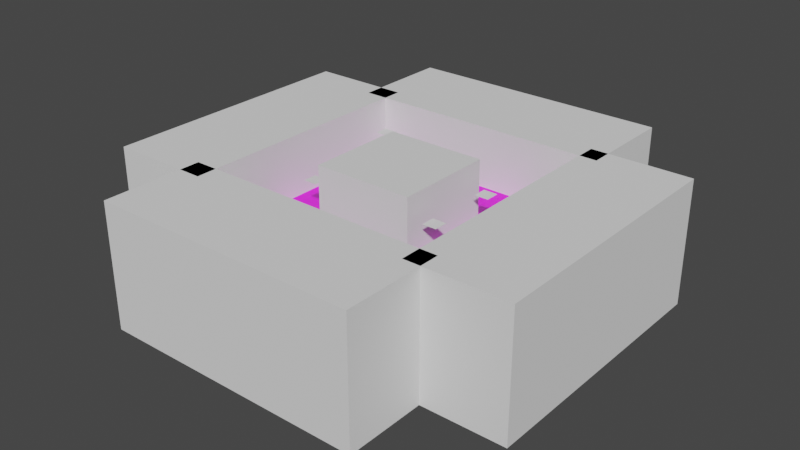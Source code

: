 # Source: level_01.blend  (saved by Blender 3.6.11; exported with 4.5.12 LTS)
import bpy
from mathutils import Matrix  # noqa: F401  (used for matrix-valued properties, if any)

bpy.ops.wm.read_factory_settings(use_empty=True)
scene = bpy.context.scene
scene.name = 'Scene'

# ---- collections
col_barriers = bpy.data.collections.new('barriers'); scene.collection.children.link(col_barriers)
col_spawners = bpy.data.collections.new('spawners'); scene.collection.children.link(col_spawners)

# ---- images (referenced by path relative to the original .blend; pixels are not part of the script)
import os
ASSET_DIR = os.environ.get("B2B_ASSET_DIR", "")  # directory of the original .blend (textures are referenced by path, not embedded)
HERE = os.path.dirname(os.path.abspath(__file__))  # packed textures are extracted next to this script under _unpacked/

def load_image(name, relpath, width, height, colorspace="sRGB"):
    """Load a texture the original file referenced (path relative to the .blend, or extracted next to this script)."""
    p = next((c for c in (os.path.join(HERE, relpath), os.path.join(ASSET_DIR, relpath)) if relpath and os.path.exists(c)), "")
    if p:
        img = bpy.data.images.load(p, check_existing=True)
        img.name = name
    else:  # same state as the original file: an image datablock whose file is absent (Cycles renders it pink)
        img = bpy.data.images.new(name, width, height)
        img.source = "FILE"
        img.filepath = "//" + (relpath or name)
    img.colorspace_settings.name = colorspace
    return img
img_orange_png = load_image('orange.png', 'orange.png', 1024, 1024, 'sRGB')

# ---- materials (node trees are filled in below, after node groups)
mat_material_001 = bpy.data.materials.new('Material.001')
mat_material_001.use_transparent_shadow = False

# ---- material node trees
mat_material_001.use_nodes = True; mat_material_001.node_tree.nodes.clear()
_N = mat_material_001.node_tree.nodes; _L = mat_material_001.node_tree.links
n0 = _N.new('ShaderNodeBsdfPrincipled'); n0.name = 'Principled BSDF'; n0.location = (10, 300)
n0.distribution = 'GGX'
n0.subsurface_method = 'RANDOM_WALK_SKIN'
n0.inputs[3].default_value = 1.45
n0.inputs[27].default_value = (0.0, 0.0, 0.0, 1.0)
n0.inputs[28].default_value = 1.0
n1 = _N.new('ShaderNodeOutputMaterial'); n1.name = 'Material Output'; n1.location = (300, 300)
n2 = _N.new('ShaderNodeTexImage'); n2.name = 'Image Texture'; n2.location = (-190, 260)
n2.image = img_orange_png
_L.new(n0.outputs[0], n1.inputs[0])
_L.new(n2.outputs[0], n0.inputs[0])
n1.is_active_output = True

# ---- world
world_world = bpy.data.worlds.new('World'); scene.world = world_world
world_world.use_nodes = True; world_world.node_tree.nodes.clear()
_N = world_world.node_tree.nodes; _L = world_world.node_tree.links
n0 = _N.new('ShaderNodeOutputWorld'); n0.name = 'World Output'; n0.location = (300, 300)
n1 = _N.new('ShaderNodeBackground'); n1.name = 'Background'; n1.location = (10, 300)
n1.inputs[0].default_value = (0.05088, 0.05088, 0.05088, 1.0)
_L.new(n1.outputs[0], n0.inputs[0])
n0.is_active_output = True
world_world.color = (0.05088, 0.05088, 0.05088)
world_world.use_sun_shadow = False
world_world.sun_shadow_jitter_overblur = 0.0

# ---- meshes
me_cube = bpy.data.meshes.new('Cube')
me_cube.from_pydata([(6.857, 16.0, -1.0), (2.286, 16.0, -1.0), (-2.286, 16.0, -1.0), (-6.857, 16.0, -1.0), (-6.857, 16.0, 0.0), (-2.286, 16.0, 0.0), (2.286, 16.0, 0.0), (6.857, 16.0, 0.0), (6.857, 11.43, 0.0), (6.857, 6.857, 0.0), (2.286, 6.857, 0.0), (-2.286, 6.857, 0.0), (-6.857, 11.43, 0.0), (-6.857, 6.857, 0.0), (-6.857, 11.43, -1.0), (-6.857, 6.857, -1.0), (-2.286, 6.857, -1.0), (2.286, 6.857, -1.0), (6.857, 11.43, -1.0), (6.857, 6.857, -1.0)], [], [(1, 0, 18, 19, 17, 16, 15, 14, 3, 2), (5, 4, 12, 13, 11, 10, 9, 8, 7, 6), (3, 4, 5, 6, 7, 0, 1, 2), (4, 3, 14, 15, 13, 12), (9, 10, 11, 13, 15, 16, 17, 19), (7, 8, 9, 19, 18, 0)])
_uv = me_cube.uv_layers.new(name='UVMap')
_uv.uv.foreach_set('vector', [0.3203, -3.875, 0.9453, -3.875, 0.9453, -3.25, 0.9453, -2.625, 0.3203, -2.625, -0.3047, -2.625, -0.9296, -2.625, -0.9296, -3.25, -0.9296, -3.875, -0.3047, -3.875, 0.3203, 0.5, 0.9453, 0.5, 0.9453, 1.125, 0.9453, 1.75, 0.3203, 1.75, -0.3047, 1.75, -0.9296, 1.75, -0.9296, 1.125, -0.9296, 0.5, -0.3047, 0.5, 2.469, -0.7499, 2.332, -0.7499, 2.332, -1.375, 2.332, -2.0, 2.332, -2.625, 2.469, -2.625, 2.469, -2.0, 2.469, -1.375, 0.9453, 0.5, -0.9296, -3.875, -0.9296, -3.25, -0.9296, -2.625, 0.9453, 1.75, 0.9453, 1.125, -0.9296, 1.75, -0.3047, 1.75, 0.3203, 1.75, 0.9453, 1.75, -0.9296, -2.625, -0.3047, -2.625, 0.3203, -2.625, 0.9453, -2.625, -0.9296, 0.5, -0.9296, 1.125, -0.9296, 1.75, 0.9453, -2.625, 0.9453, -3.25, 0.9453, -3.875])
me_cube.materials.append(mat_material_001)
me_cube.use_remesh_fix_poles = True
me_cube.use_remesh_preserve_attributes = False
me_cube.update()
me_cube_001 = bpy.data.meshes.new('Cube.001')
me_cube_001.from_pydata([(-16.0, -16.0, -1.0), (-16.0, -16.0, 0.0), (16.0, -16.0, -1.0), (16.0, -16.0, 0.0), (-11.43, -16.0, -1.0), (-6.857, -16.0, -1.0), (-2.286, -16.0, -1.0), (2.286, -16.0, -1.0), (6.857, -16.0, -1.0), (11.43, -16.0, -1.0), (11.43, -16.0, 0.0), (6.857, -16.0, 0.0), (2.286, -16.0, 0.0), (-2.286, -16.0, 0.0), (-6.857, -16.0, 0.0), (-11.43, -16.0, 0.0), (-16.0, -6.857, -1.0), (-16.0, -11.43, -1.0), (-16.0, -11.43, 0.0), (-16.0, -6.857, 0.0), (16.0, -11.43, -1.0), (16.0, -6.857, -1.0), (16.0, -6.857, 0.0), (16.0, -11.43, 0.0), (11.43, -6.857, 0.0), (11.43, -11.43, 0.0), (6.857, -6.857, 0.0), (6.857, -11.43, 0.0), (2.286, -6.857, 0.0), (2.286, -11.43, 0.0), (-2.286, -6.857, 0.0), (-2.286, -11.43, 0.0), (-6.857, -6.857, 0.0), (-6.857, -11.43, 0.0), (-11.43, -6.857, 0.0), (-11.43, -11.43, 0.0), (-11.43, -6.857, -1.0), (-11.43, -11.43, -1.0), (-6.857, -6.857, -1.0), (-6.857, -11.43, -1.0), (-2.286, -6.857, -1.0), (-2.286, -11.43, -1.0), (2.286, -6.857, -1.0), (2.286, -11.43, -1.0), (6.857, -6.857, -1.0), (6.857, -11.43, -1.0), (11.43, -6.857, -1.0), (11.43, -11.43, -1.0)], [], [(47, 20, 2, 9), (35, 18, 1, 15), (23, 25, 10, 3), (25, 27, 11, 10), (27, 29, 12, 11), (29, 31, 13, 12), (31, 33, 14, 13), (33, 35, 15, 14), (17, 37, 4, 0), (37, 39, 5, 4), (39, 41, 6, 5), (41, 43, 7, 6), (43, 45, 8, 7), (45, 47, 9, 8), (44, 46, 47, 45), (42, 44, 45, 43), (40, 42, 43, 41), (38, 40, 41, 39), (36, 38, 39, 37), (16, 36, 37, 17), (32, 34, 35, 33), (30, 32, 33, 31), (28, 30, 31, 29), (26, 28, 29, 27), (24, 26, 27, 25), (22, 24, 25, 23), (34, 19, 18, 35), (46, 21, 20, 47), (46, 44, 42, 40, 38, 36, 16, 19, 34, 32, 30, 28, 26, 24, 22, 21), (17, 0, 1, 18, 19, 16), (9, 2, 3, 10, 11, 12, 13, 14, 15, 1, 0, 4, 5, 6, 7, 8), (23, 3, 2, 20, 21, 22)])
_uv = me_cube_001.uv_layers.new(name='UVMap')
_uv.uv.foreach_set('vector', [1.57, -0.125, 2.195, -0.125, 2.195, 0.5, 1.57, 0.5, 1.57, 4.25, 2.195, 4.25, 2.195, 4.875, 1.57, 4.875, -2.18, 4.25, -1.555, 4.25, -1.555, 4.875, -2.18, 4.875, -1.555, 4.25, -0.9296, 4.25, -0.9296, 4.875, -1.555, 4.875, -0.9296, 4.25, -0.3047, 4.25, -0.3047, 4.875, -0.9296, 4.875, -0.3047, 4.25, 0.3203, 4.25, 0.3203, 4.875, -0.3047, 4.875, 0.3203, 4.25, 0.9453, 4.25, 0.9453, 4.875, 0.3203, 4.875, 0.9453, 4.25, 1.57, 4.25, 1.57, 4.875, 0.9453, 4.875, -2.18, -0.125, -1.555, -0.125, -1.555, 0.5, -2.18, 0.5, -1.555, -0.125, -0.9296, -0.125, -0.9296, 0.5, -1.555, 0.5, -0.9296, -0.125, -0.3047, -0.125, -0.3047, 0.5, -0.9296, 0.5, -0.3047, -0.125, 0.3203, -0.125, 0.3203, 0.5, -0.3047, 0.5, 0.3203, -0.125, 0.9453, -0.125, 0.9453, 0.5, 0.3203, 0.5, 0.9453, -0.125, 1.57, -0.125, 1.57, 0.5, 0.9453, 0.5, 0.9453, -0.7499, 1.57, -0.7499, 1.57, -0.125, 0.9453, -0.125, 0.3203, -0.7499, 0.9453, -0.7499, 0.9453, -0.125, 0.3203, -0.125, -0.3047, -0.7499, 0.3203, -0.7499, 0.3203, -0.125, -0.3047, -0.125, -0.9296, -0.7499, -0.3047, -0.7499, -0.3047, -0.125, -0.9296, -0.125, -1.555, -0.7499, -0.9296, -0.7499, -0.9296, -0.125, -1.555, -0.125, -2.18, -0.7499, -1.555, -0.7499, -1.555, -0.125, -2.18, -0.125, 0.9453, 3.625, 1.57, 3.625, 1.57, 4.25, 0.9453, 4.25, 0.3203, 3.625, 0.9453, 3.625, 0.9453, 4.25, 0.3203, 4.25, -0.3047, 3.625, 0.3203, 3.625, 0.3203, 4.25, -0.3047, 4.25, -0.9296, 3.625, -0.3047, 3.625, -0.3047, 4.25, -0.9296, 4.25, -1.555, 3.625, -0.9296, 3.625, -0.9296, 4.25, -1.555, 4.25, -2.18, 3.625, -1.555, 3.625, -1.555, 4.25, -2.18, 4.25, 1.57, 3.625, 2.195, 3.625, 2.195, 4.25, 1.57, 4.25, 1.57, -0.7499, 2.195, -0.7499, 2.195, -0.125, 1.57, -0.125, 1.57, -0.7499, 0.9453, -0.7499, 0.3203, -0.7499, -0.3047, -0.7499, -0.9296, -0.7499, -1.555, -0.7499, -2.18, -0.7499, 2.195, 3.625, 1.57, 3.625, 0.9453, 3.625, 0.3203, 3.625, -0.3047, 3.625, -0.9296, 3.625, -1.555, 3.625, -2.18, 3.625, 2.195, -0.7499, -2.18, -0.125, -2.18, 0.5, 2.195, 4.875, 2.195, 4.25, 2.195, 3.625, -2.18, -0.7499, 1.57, 0.5, 2.195, 0.5, -2.18, 4.875, -1.555, 4.875, -0.9296, 4.875, -0.3047, 4.875, 0.3203, 4.875, 0.9453, 4.875, 1.57, 4.875, 2.195, 4.875, -2.18, 0.5, -1.555, 0.5, -0.9296, 0.5, -0.3047, 0.5, 0.3203, 0.5, 0.9453, 0.5, -2.18, 4.25, -2.18, 4.875, 2.195, 0.5, 2.195, -0.125, 2.195, -0.7499, -2.18, 3.625])
me_cube_001.materials.append(mat_material_001)
me_cube_001.use_remesh_fix_poles = True
me_cube_001.use_remesh_preserve_attributes = False
me_cube_001.update()
me_cube_002 = bpy.data.meshes.new('Cube.002')
me_cube_002.from_pydata([(-16.0, 16.0, -1.0), (-16.0, 16.0, 0.0), (-6.857, 16.0, -1.0), (-11.43, 16.0, -1.0), (-11.43, 16.0, 0.0), (-6.857, 16.0, 0.0), (-16.0, 11.43, -1.0), (-16.0, 6.857, -1.0), (-16.0, 2.286, -1.0), (-16.0, -2.286, -1.0), (-16.0, -6.857, -1.0), (-16.0, -6.857, 0.0), (-16.0, -2.286, 0.0), (-16.0, 2.286, 0.0), (-16.0, 6.857, 0.0), (-16.0, 11.43, 0.0), (-6.857, 11.43, 0.0), (-6.857, 6.857, 0.0), (-6.857, 2.286, 0.0), (-6.857, -2.286, 0.0), (-6.857, -6.857, 0.0), (-11.43, 11.43, 0.0), (-11.43, 6.857, 0.0), (-11.43, 2.286, 0.0), (-11.43, -2.286, 0.0), (-11.43, -6.857, 0.0), (-11.43, 11.43, -1.0), (-11.43, 6.857, -1.0), (-11.43, 2.286, -1.0), (-11.43, -2.286, -1.0), (-11.43, -6.857, -1.0), (-6.857, 11.43, -1.0), (-6.857, 6.857, -1.0), (-6.857, 2.286, -1.0), (-6.857, -2.286, -1.0), (-6.857, -6.857, -1.0)], [], [(6, 15, 1, 0), (3, 2, 31, 26), (26, 31, 32, 27), (27, 32, 33, 28), (28, 33, 34, 29), (29, 34, 35, 30), (0, 3, 26, 6), (6, 26, 27, 7), (7, 27, 28, 8), (8, 28, 29, 9), (9, 29, 30, 10), (5, 4, 21, 16), (16, 21, 22, 17), (17, 22, 23, 18), (18, 23, 24, 19), (19, 24, 25, 20), (4, 1, 15, 21), (21, 15, 14, 22), (22, 14, 13, 23), (23, 13, 12, 24), (24, 12, 11, 25), (10, 11, 12, 9), (9, 12, 13, 8), (8, 13, 14, 7), (7, 14, 15, 6), (16, 17, 18, 19, 20, 35, 34, 33, 32, 31, 2, 5), (0, 1, 4, 5, 2, 3), (35, 20, 25, 11, 10, 30)])
_uv = me_cube_002.uv_layers.new(name='UVMap')
_uv.uv.foreach_set('vector', [2.332, -3.25, 2.195, -3.25, 2.195, -3.875, 2.332, -3.875, -1.555, -3.875, -0.9296, -3.875, -0.9296, -3.25, -1.555, -3.25, -1.555, -3.25, -0.9296, -3.25, -0.9296, -2.625, -1.555, -2.625, -1.555, -2.625, -0.9296, -2.625, -0.9296, -2.0, -1.555, -2.0, -1.555, -2.0, -0.9296, -2.0, -0.9296, -1.375, -1.555, -1.375, -1.555, -1.375, -0.9296, -1.375, -0.9296, -0.7499, -1.555, -0.7499, -2.18, -3.875, -1.555, -3.875, -1.555, -3.25, -2.18, -3.25, -2.18, -3.25, -1.555, -3.25, -1.555, -2.625, -2.18, -2.625, -2.18, -2.625, -1.555, -2.625, -1.555, -2.0, -2.18, -2.0, -2.18, -2.0, -1.555, -2.0, -1.555, -1.375, -2.18, -1.375, -2.18, -1.375, -1.555, -1.375, -1.555, -0.7499, -2.18, -0.7499, 0.9453, 0.5, 1.57, 0.5, 1.57, 1.125, 0.9453, 1.125, 0.9453, 1.125, 1.57, 1.125, 1.57, 1.75, 0.9453, 1.75, 0.9453, 1.75, 1.57, 1.75, 1.57, 2.375, 0.9453, 2.375, 0.9453, 2.375, 1.57, 2.375, 1.57, 3.0, 0.9453, 3.0, 0.9453, 3.0, 1.57, 3.0, 1.57, 3.625, 0.9453, 3.625, 1.57, 0.5, 2.195, 0.5, 2.195, 1.125, 1.57, 1.125, 1.57, 1.125, 2.195, 1.125, 2.195, 1.75, 1.57, 1.75, 1.57, 1.75, 2.195, 1.75, 2.195, 2.375, 1.57, 2.375, 1.57, 2.375, 2.195, 2.375, 2.195, 3.0, 1.57, 3.0, 1.57, 3.0, 2.195, 3.0, 2.195, 3.625, 1.57, 3.625, 2.332, -0.7499, 2.195, -0.7499, 2.195, -1.375, 2.332, -1.375, 2.332, -1.375, 2.195, -1.375, 2.195, -2.0, 2.332, -2.0, 2.332, -2.0, 2.195, -2.0, 2.195, -2.625, 2.332, -2.625, 2.332, -2.625, 2.195, -2.625, 2.195, -3.25, 2.332, -3.25, 0.9453, 1.125, 0.9453, 1.75, 0.9453, 2.375, 0.9453, 3.0, 0.9453, 3.625, -0.9296, -0.7499, -0.9296, -1.375, -0.9296, -2.0, -0.9296, -2.625, -0.9296, -3.25, -0.9296, -3.875, 0.9453, 0.5, -2.18, -3.875, 2.195, 0.5, 1.57, 0.5, 0.9453, 0.5, -0.9296, -3.875, -1.555, -3.875, -0.9296, -0.7499, 0.9453, 3.625, 1.57, 3.625, 2.195, 3.625, 2.332, -0.7499, -1.555, -0.7499])
me_cube_002.materials.append(mat_material_001)
me_cube_002.use_remesh_fix_poles = True
me_cube_002.use_remesh_preserve_attributes = False
me_cube_002.update()
me_cube_003 = bpy.data.meshes.new('Cube.003')
me_cube_003.from_pydata([(16.0, 16.0, -1.0), (16.0, 16.0, 0.0), (11.43, 16.0, -1.0), (6.857, 16.0, -1.0), (6.857, 16.0, 0.0), (11.43, 16.0, 0.0), (16.0, -6.857, -1.0), (16.0, -2.286, -1.0), (16.0, 2.286, -1.0), (16.0, 6.857, -1.0), (16.0, 11.43, -1.0), (16.0, 11.43, 0.0), (16.0, 6.857, 0.0), (16.0, 2.286, 0.0), (16.0, -2.286, 0.0), (16.0, -6.857, 0.0), (11.43, 11.43, 0.0), (11.43, 6.857, 0.0), (11.43, 2.286, 0.0), (11.43, -2.286, 0.0), (11.43, -6.857, 0.0), (6.857, 11.43, 0.0), (6.857, 6.857, 0.0), (6.857, 2.286, 0.0), (6.857, -2.286, 0.0), (6.857, -6.857, 0.0), (6.857, 11.43, -1.0), (6.857, 6.857, -1.0), (6.857, 2.286, -1.0), (6.857, -2.286, -1.0), (6.857, -6.857, -1.0), (11.43, 11.43, -1.0), (11.43, 6.857, -1.0), (11.43, 2.286, -1.0), (11.43, -2.286, -1.0), (11.43, -6.857, -1.0)], [], [(3, 2, 31, 26), (26, 31, 32, 27), (27, 32, 33, 28), (28, 33, 34, 29), (29, 34, 35, 30), (5, 4, 21, 16), (16, 21, 22, 17), (17, 22, 23, 18), (18, 23, 24, 19), (19, 24, 25, 20), (1, 5, 16, 11), (11, 16, 17, 12), (12, 17, 18, 13), (13, 18, 19, 14), (14, 19, 20, 15), (2, 0, 10, 31), (31, 10, 9, 32), (32, 9, 8, 33), (33, 8, 7, 34), (34, 7, 6, 35), (0, 1, 11, 10), (10, 11, 12, 9), (9, 12, 13, 8), (8, 13, 14, 7), (7, 14, 15, 6), (35, 6, 15, 20, 25, 30), (21, 4, 3, 26, 27, 28, 29, 30, 25, 24, 23, 22), (5, 1, 0, 2, 3, 4)])
_uv = me_cube_003.uv_layers.new(name='UVMap')
_uv.uv.foreach_set('vector', [0.9453, -3.875, 1.57, -3.875, 1.57, -3.25, 0.9453, -3.25, 0.9453, -3.25, 1.57, -3.25, 1.57, -2.625, 0.9453, -2.625, 0.9453, -2.625, 1.57, -2.625, 1.57, -2.0, 0.9453, -2.0, 0.9453, -2.0, 1.57, -2.0, 1.57, -1.375, 0.9453, -1.375, 0.9453, -1.375, 1.57, -1.375, 1.57, -0.7499, 0.9453, -0.7499, -1.555, 0.5, -0.9296, 0.5, -0.9296, 1.125, -1.555, 1.125, -1.555, 1.125, -0.9296, 1.125, -0.9296, 1.75, -1.555, 1.75, -1.555, 1.75, -0.9296, 1.75, -0.9296, 2.375, -1.555, 2.375, -1.555, 2.375, -0.9296, 2.375, -0.9296, 3.0, -1.555, 3.0, -1.555, 3.0, -0.9296, 3.0, -0.9296, 3.625, -1.555, 3.625, -2.18, 0.5, -1.555, 0.5, -1.555, 1.125, -2.18, 1.125, -2.18, 1.125, -1.555, 1.125, -1.555, 1.75, -2.18, 1.75, -2.18, 1.75, -1.555, 1.75, -1.555, 2.375, -2.18, 2.375, -2.18, 2.375, -1.555, 2.375, -1.555, 3.0, -2.18, 3.0, -2.18, 3.0, -1.555, 3.0, -1.555, 3.625, -2.18, 3.625, 1.57, -3.875, 2.195, -3.875, 2.195, -3.25, 1.57, -3.25, 1.57, -3.25, 2.195, -3.25, 2.195, -2.625, 1.57, -2.625, 1.57, -2.625, 2.195, -2.625, 2.195, -2.0, 1.57, -2.0, 1.57, -2.0, 2.195, -2.0, 2.195, -1.375, 1.57, -1.375, 1.57, -1.375, 2.195, -1.375, 2.195, -0.7499, 1.57, -0.7499, 2.605, 0.5, 2.469, 0.5, 2.469, -0.125, 2.605, -0.125, 2.605, -0.125, 2.469, -0.125, 2.469, -0.7499, 2.605, -0.7499, 2.605, -0.7499, 2.469, -0.7499, 2.469, -1.375, 2.605, -1.375, 2.605, -1.375, 2.469, -1.375, 2.469, -2.0, 2.605, -2.0, 2.605, -2.0, 2.469, -2.0, 2.469, -2.625, 2.605, -2.625, 1.57, -0.7499, 2.195, -0.7499, 2.469, -2.625, -1.555, 3.625, -0.9296, 3.625, 0.9453, -0.7499, -0.9296, 1.125, -0.9296, 0.5, 0.9453, -3.875, 0.9453, -3.25, 0.9453, -2.625, 0.9453, -2.0, 0.9453, -1.375, 0.9453, -0.7499, -0.9296, 3.625, -0.9296, 3.0, -0.9296, 2.375, -0.9296, 1.75, -1.555, 0.5, 2.469, 0.5, 2.195, -3.875, 1.57, -3.875, 0.9453, -3.875, -0.9296, 0.5])
me_cube_003.materials.append(mat_material_001)
me_cube_003.use_remesh_fix_poles = True
me_cube_003.use_remesh_preserve_attributes = False
me_cube_003.update()
me_cube_006 = bpy.data.meshes.new('Cube.006')
me_cube_006.from_pydata([(-7.126, -7.113, -8.752), (-7.126, -7.113, 8.752), (-7.126, 7.113, -8.752), (-7.126, 7.113, 8.752), (7.149, -7.157, -8.752), (7.149, -7.157, 8.752), (7.149, 7.07, -8.752), (7.149, 7.07, 8.752)], [], [(0, 1, 3, 2), (2, 3, 7, 6), (6, 7, 5, 4), (4, 5, 1, 0), (2, 6, 4, 0), (7, 3, 1, 5)])
_uv = me_cube_006.uv_layers.new(name='UVMap')
_uv.uv.foreach_set('vector', [0.375, 0.0, 0.625, 0.0, 0.625, 0.25, 0.375, 0.25, 0.375, 0.25, 0.625, 0.25, 0.625, 0.5, 0.375, 0.5, 0.375, 0.5, 0.625, 0.5, 0.625, 0.75, 0.375, 0.75, 0.375, 0.75, 0.625, 0.75, 0.625, 1.0, 0.375, 1.0, 0.125, 0.5, 0.375, 0.5, 0.375, 0.75, 0.125, 0.75, 0.625, 0.5, 0.875, 0.5, 0.875, 0.75, 0.625, 0.75])
me_cube_006.update()
me_cube_009 = bpy.data.meshes.new('Cube.009')
me_cube_009.from_pydata([(15.95, 18.82, -8.752), (15.95, 18.82, 8.752), (30.18, 18.82, -8.752), (30.18, 18.82, 8.752), (15.95, -18.87, -8.752), (15.95, -18.87, 8.752), (30.18, -18.87, -8.752), (30.18, -18.87, 8.752)], [], [(0, 1, 3, 2), (2, 3, 7, 6), (6, 7, 5, 4), (4, 5, 1, 0), (2, 6, 4, 0), (7, 3, 1, 5)])
_uv = me_cube_009.uv_layers.new(name='UVMap')
_uv.uv.foreach_set('vector', [0.375, 0.0, 0.625, 0.0, 0.625, 0.25, 0.375, 0.25, 0.375, 0.25, 0.625, 0.25, 0.625, 0.5, 0.375, 0.5, 0.375, 0.5, 0.625, 0.5, 0.625, 0.75, 0.375, 0.75, 0.375, 0.75, 0.625, 0.75, 0.625, 1.0, 0.375, 1.0, 0.125, 0.5, 0.375, 0.5, 0.375, 0.75, 0.125, 0.75, 0.625, 0.5, 0.875, 0.5, 0.875, 0.75, 0.625, 0.75])
me_cube_009.update()
me_cube_010 = bpy.data.meshes.new('Cube.010')
me_cube_010.from_pydata([(-19.27, 16.0, -8.752), (-19.27, 16.0, 8.752), (-19.27, 30.22, -8.752), (-19.27, 30.22, 8.752), (18.42, 16.0, -8.752), (18.42, 16.0, 8.752), (18.42, 30.22, -8.752), (18.42, 30.22, 8.752)], [], [(0, 1, 3, 2), (2, 3, 7, 6), (6, 7, 5, 4), (4, 5, 1, 0), (2, 6, 4, 0), (7, 3, 1, 5)])
_uv = me_cube_010.uv_layers.new(name='UVMap')
_uv.uv.foreach_set('vector', [0.375, 0.0, 0.625, 0.0, 0.625, 0.25, 0.375, 0.25, 0.375, 0.25, 0.625, 0.25, 0.625, 0.5, 0.375, 0.5, 0.375, 0.5, 0.625, 0.5, 0.625, 0.75, 0.375, 0.75, 0.375, 0.75, 0.625, 0.75, 0.625, 1.0, 0.375, 1.0, 0.125, 0.5, 0.375, 0.5, 0.375, 0.75, 0.125, 0.75, 0.625, 0.5, 0.875, 0.5, 0.875, 0.75, 0.625, 0.75])
me_cube_010.update()
me_cube_011 = bpy.data.meshes.new('Cube.011')
me_cube_011.from_pydata([(-19.27, -30.19, -8.752), (-19.27, -30.19, 8.752), (-19.27, -15.96, -8.752), (-19.27, -15.96, 8.752), (18.42, -30.19, -8.752), (18.42, -30.19, 8.752), (18.42, -15.96, -8.752), (18.42, -15.96, 8.752)], [], [(0, 1, 3, 2), (2, 3, 7, 6), (6, 7, 5, 4), (4, 5, 1, 0), (2, 6, 4, 0), (7, 3, 1, 5)])
_uv = me_cube_011.uv_layers.new(name='UVMap')
_uv.uv.foreach_set('vector', [0.375, 0.0, 0.625, 0.0, 0.625, 0.25, 0.375, 0.25, 0.375, 0.25, 0.625, 0.25, 0.625, 0.5, 0.375, 0.5, 0.375, 0.5, 0.625, 0.5, 0.625, 0.75, 0.375, 0.75, 0.375, 0.75, 0.625, 0.75, 0.625, 1.0, 0.375, 1.0, 0.125, 0.5, 0.375, 0.5, 0.375, 0.75, 0.125, 0.75, 0.625, 0.5, 0.875, 0.5, 0.875, 0.75, 0.625, 0.75])
me_cube_011.update()
me_cube_012 = bpy.data.meshes.new('Cube.012')
me_cube_012.from_pydata([(-30.28, 18.82, -8.752), (-30.28, 18.82, 8.752), (-16.06, 18.82, -8.752), (-16.06, 18.82, 8.752), (-30.28, -18.87, -8.752), (-30.28, -18.87, 8.752), (-16.06, -18.87, -8.752), (-16.06, -18.87, 8.752)], [], [(0, 1, 3, 2), (2, 3, 7, 6), (6, 7, 5, 4), (4, 5, 1, 0), (2, 6, 4, 0), (7, 3, 1, 5)])
_uv = me_cube_012.uv_layers.new(name='UVMap')
_uv.uv.foreach_set('vector', [0.375, 0.0, 0.625, 0.0, 0.625, 0.25, 0.375, 0.25, 0.375, 0.25, 0.625, 0.25, 0.625, 0.5, 0.375, 0.5, 0.375, 0.5, 0.625, 0.5, 0.625, 0.75, 0.375, 0.75, 0.375, 0.75, 0.625, 0.75, 0.625, 1.0, 0.375, 1.0, 0.125, 0.5, 0.375, 0.5, 0.375, 0.75, 0.125, 0.75, 0.625, 0.5, 0.875, 0.5, 0.875, 0.75, 0.625, 0.75])
me_cube_012.update()
me_spawn_point = bpy.data.meshes.new('spawn_point')
me_spawn_point.from_pydata([(-10.71, 4.15, 5.319), (-8.706, 4.15, 5.319), (-10.71, 6.15, 5.319), (-8.706, 6.15, 5.319)], [], [(0, 1, 3, 2)])
_uv = me_spawn_point.uv_layers.new(name='UVMap')
_uv.uv.foreach_set('vector', [0.0, 0.0, 1.0, 0.0, 1.0, 1.0, 0.0, 1.0])
me_spawn_point.update()
me_spawn_point_001 = bpy.data.meshes.new('spawn_point.001')
me_spawn_point_001.from_pydata([(10.55, 4.15, 5.319), (10.55, 6.15, 5.319), (8.553, 4.15, 5.319), (8.553, 6.15, 5.319)], [], [(0, 1, 3, 2)])
_uv = me_spawn_point_001.uv_layers.new(name='UVMap')
_uv.uv.foreach_set('vector', [0.0, 0.0, 0.0, 1.0, 1.0, 1.0, 1.0, 0.0])
me_spawn_point_001.update()
me_spawn_point_002 = bpy.data.meshes.new('spawn_point.002')
me_spawn_point_002.from_pydata([(-10.68, -4.15, 5.319), (-10.68, -6.15, 5.319), (-8.684, -4.15, 5.319), (-8.684, -6.15, 5.319)], [], [(0, 1, 3, 2)])
_uv = me_spawn_point_002.uv_layers.new(name='UVMap')
_uv.uv.foreach_set('vector', [0.0, 0.0, 0.0, 1.0, 1.0, 1.0, 1.0, 0.0])
me_spawn_point_002.update()
me_spawn_point_003 = bpy.data.meshes.new('spawn_point.003')
me_spawn_point_003.from_pydata([(10.55, -4.15, 5.319), (10.55, -6.15, 5.319), (8.553, -4.15, 5.319), (8.553, -6.15, 5.319)], [], [(0, 2, 3, 1)])
_uv = me_spawn_point_003.uv_layers.new(name='UVMap')
_uv.uv.foreach_set('vector', [0.0, 0.0, 1.0, 0.0, 1.0, 1.0, 0.0, 1.0])
me_spawn_point_003.update()
me_spawn_point_004 = bpy.data.meshes.new('spawn_point.004')
me_spawn_point_004.from_pydata([(-13.98, 11.68, 5.319), (-11.98, 11.68, 5.319), (-13.98, 13.68, 5.319), (-11.98, 13.68, 5.319)], [], [(0, 1, 3, 2)])
_uv = me_spawn_point_004.uv_layers.new(name='UVMap')
_uv.uv.foreach_set('vector', [0.0, 0.0, 1.0, 0.0, 1.0, 1.0, 0.0, 1.0])
me_spawn_point_004.update()
me_spawn_point_005 = bpy.data.meshes.new('spawn_point.005')
me_spawn_point_005.from_pydata([(13.98, 11.68, 5.319), (13.98, 13.68, 5.319), (11.98, 11.68, 5.319), (11.98, 13.68, 5.319)], [], [(0, 1, 3, 2)])
_uv = me_spawn_point_005.uv_layers.new(name='UVMap')
_uv.uv.foreach_set('vector', [0.0, 0.0, 0.0, 1.0, 1.0, 1.0, 1.0, 0.0])
me_spawn_point_005.update()
me_spawn_point_006 = bpy.data.meshes.new('spawn_point.006')
me_spawn_point_006.from_pydata([(-13.98, -11.68, 5.319), (-13.98, -13.68, 5.319), (-11.98, -11.68, 5.319), (-11.98, -13.68, 5.319)], [], [(0, 1, 3, 2)])
_uv = me_spawn_point_006.uv_layers.new(name='UVMap')
_uv.uv.foreach_set('vector', [0.0, 0.0, 0.0, 1.0, 1.0, 1.0, 1.0, 0.0])
me_spawn_point_006.update()
me_spawn_point_007 = bpy.data.meshes.new('spawn_point.007')
me_spawn_point_007.from_pydata([(13.98, -11.68, 5.319), (13.98, -13.68, 5.319), (11.98, -11.68, 5.319), (11.98, -13.68, 5.319)], [], [(0, 2, 3, 1)])
_uv = me_spawn_point_007.uv_layers.new(name='UVMap')
_uv.uv.foreach_set('vector', [0.0, 0.0, 1.0, 0.0, 1.0, 1.0, 0.0, 1.0])
me_spawn_point_007.update()

# ---- objects
ob_cube = bpy.data.objects.new('Cube', me_cube)
ob_cube_001 = bpy.data.objects.new('Cube.001', me_cube_001)
ob_cube_002 = bpy.data.objects.new('Cube.002', me_cube_002)
ob_cube_003 = bpy.data.objects.new('Cube.003', me_cube_003)
ob_cube_invisible_001 = bpy.data.objects.new('Cube.Invisible.001', me_cube_006)
ob_cube_invisible_004 = bpy.data.objects.new('Cube.Invisible.004', me_cube_009)
ob_cube_invisible_006 = bpy.data.objects.new('Cube.Invisible.006', me_cube_010)
ob_cube_invisible_007 = bpy.data.objects.new('Cube.Invisible.007', me_cube_011)
ob_cube_invisible_008 = bpy.data.objects.new('Cube.Invisible.008', me_cube_012)
ob_plane = bpy.data.objects.new('Plane', me_spawn_point)
ob_plane_001 = bpy.data.objects.new('Plane.001', me_spawn_point_001)
ob_plane_002 = bpy.data.objects.new('Plane.002', me_spawn_point_002)
ob_plane_003 = bpy.data.objects.new('Plane.003', me_spawn_point_003)
ob_plane_004 = bpy.data.objects.new('Plane.004', me_spawn_point_004)
ob_plane_005 = bpy.data.objects.new('Plane.005', me_spawn_point_005)
ob_plane_006 = bpy.data.objects.new('Plane.006', me_spawn_point_006)
ob_plane_007 = bpy.data.objects.new('Plane.007', me_spawn_point_007)

# ---- transforms, parenting, visibility, modifiers, constraints
ob_cube.location = (0.0, 0.0, 0.0)
ob_cube_001.location = (0.0, 0.0, 0.0)
ob_cube_002.location = (0.0, 0.0, 0.0)
ob_cube_003.location = (0.0, 0.0, 0.0)
ob_cube_invisible_001.location = (-0.05103, 0.0, 0.0)
ob_cube_invisible_004.location = (0.05953, 0.0, 0.0)
ob_cube_invisible_006.location = (0.05953, 0.0, 0.0)
ob_cube_invisible_007.location = (0.05953, 0.0, 0.0)
ob_cube_invisible_008.location = (0.05953, 0.0, 0.0)
ob_plane.location = (0.0, 0.0, 0.0)
ob_plane_001.location = (0.0, 0.0, 0.0)
ob_plane_002.location = (0.0, 0.0, 0.0)
ob_plane_003.location = (0.0, 0.0, 0.0)
ob_plane_004.location = (0.0, 0.0, 0.0)
ob_plane_005.location = (0.0, 0.0, 0.0)
ob_plane_006.location = (0.0, 0.0, 0.0)
ob_plane_007.location = (0.0, 0.0, 0.0)

# ---- collection membership
scene.collection.objects.link(ob_cube)
scene.collection.objects.link(ob_cube_001)
scene.collection.objects.link(ob_cube_002)
scene.collection.objects.link(ob_cube_003)
col_barriers.objects.link(ob_cube_invisible_001)
col_barriers.objects.link(ob_cube_invisible_004)
col_barriers.objects.link(ob_cube_invisible_006)
col_barriers.objects.link(ob_cube_invisible_007)
col_barriers.objects.link(ob_cube_invisible_008)
col_spawners.objects.link(ob_plane)
col_spawners.objects.link(ob_plane_001)
col_spawners.objects.link(ob_plane_002)
col_spawners.objects.link(ob_plane_003)
col_spawners.objects.link(ob_plane_004)
col_spawners.objects.link(ob_plane_005)
col_spawners.objects.link(ob_plane_006)
col_spawners.objects.link(ob_plane_007)

# ---- scene / render settings (as saved in the file)
scene.frame_start = 1; scene.frame_end = 250; scene.frame_set(2)
scene.render.engine = 'BLENDER_EEVEE_NEXT'
scene.cycles.sampling_pattern = 'TABULATED_SOBOL'
scene.cycles.use_light_tree = False
scene.view_settings.view_transform = 'Filmic'
bpy.context.view_layer.update()

# ---- added for rendering (the .blend has no active camera and no usable light): camera, sun
cam_auto = bpy.data.cameras.new('AutoCamera')
cam_auto.lens = 50.0
cam_auto.sensor_width = 36.0
cam_auto.clip_end = 1416.6
ob_auto_camera = bpy.data.objects.new('AutoCamera', cam_auto)
scene.collection.objects.link(ob_auto_camera)
ob_auto_camera.location = (80.7244, -96.8444, 64.5748)
ob_auto_camera.rotation_euler = (1.09748, -7.21219e-08, 0.694738)
scene.camera = ob_auto_camera
light_auto_sun = bpy.data.lights.new('AutoSun', 'SUN')
light_auto_sun.energy = 3.0
light_auto_sun.angle = 0.0523599
ob_auto_sun = bpy.data.objects.new('AutoSun', light_auto_sun)
scene.collection.objects.link(ob_auto_sun)
ob_auto_sun.rotation_euler = (0.872665, 0.174533, 0.523599)
bpy.context.view_layer.update()
